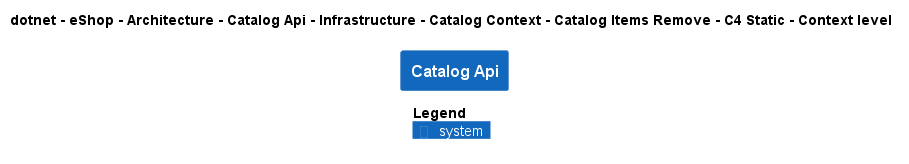

The diagram above was rendered by PlantUML. Its source (embedded in the PNG):
@startuml
!pragma layout smetana
!include ..\..\..\..\..\..\..\..\..\..\..\.c4s\C4_Context.puml

AddElementTag("c4interflow:lifecycle:new", $bgColor=green, $fontColor=#ffffff, $borderColor=green, $shadowing="False")
AddElementTag("c4interflow:lifecycle:changed", $bgColor=orange, $fontColor=#ffffff, $borderColor=orange, $shadowing="False")
AddElementTag("c4interflow:lifecycle:removed", $bgColor=red, $fontColor=#ffffff, $borderColor=red, $shadowing="False")

AddRelTag("c4interflow:lifecycle:new", $textColor=green, $lineColor=green)
AddRelTag("c4interflow:lifecycle:changed", $textColor=orange, $lineColor=orange)
AddRelTag("c4interflow:lifecycle:removed", $textColor=red, $lineColor=red)

SHOW_PERSON_PORTRAIT()
LAYOUT_TOP_DOWN()

skinparam linetype polyline

title dotnet - eShop - Architecture - Catalog Api - Infrastructure - Catalog Context - Catalog Items Remove - C4 Static - Context level

System(dotnet.eShop.Architecture.SoftwareSystems.CatalogApi, "Catalog Api", "")



SHOW_LEGEND()
@enduml